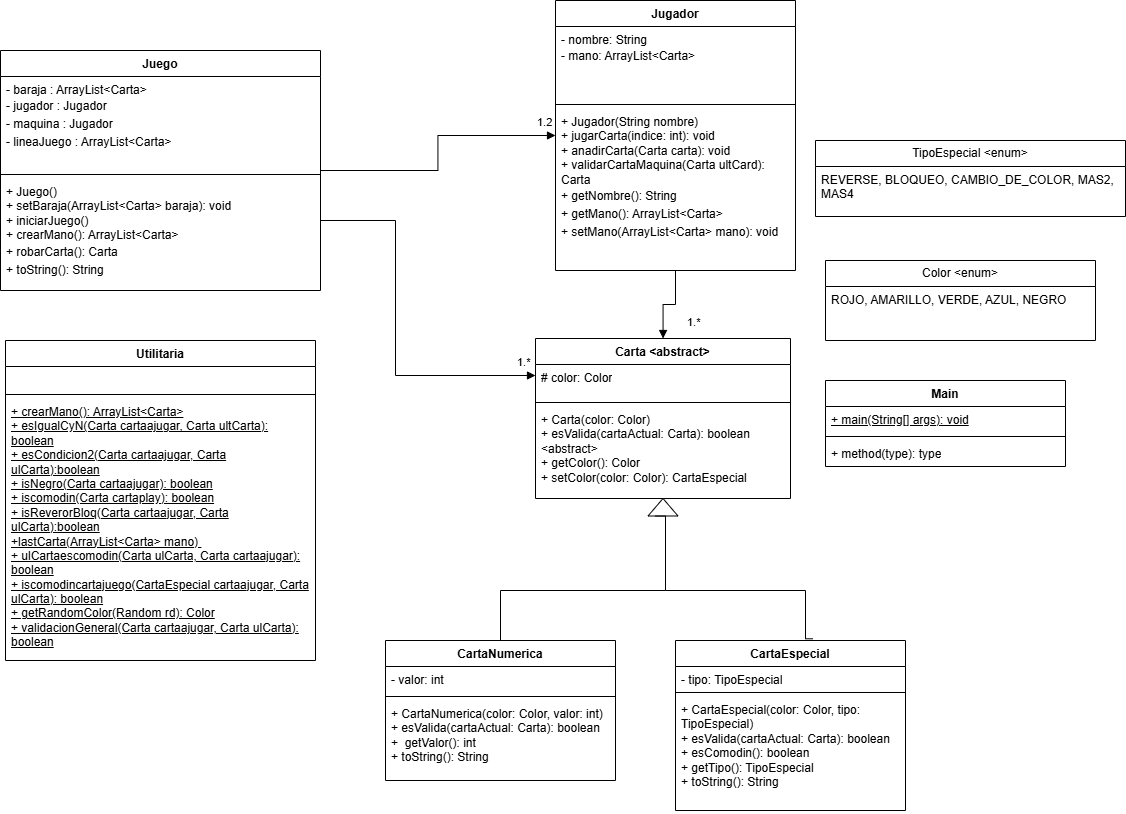

The diagram above was exported from draw.io. Its source (the exported page's mxGraphModel, read from the mxfile embedded in the PNG):
<mxGraphModel dx="1711" dy="607" grid="1" gridSize="10" guides="1" tooltips="1" connect="1" arrows="1" fold="1" page="1" pageScale="1" pageWidth="1169" pageHeight="1654" math="0" shadow="0">
  <root>
    <mxCell id="0" />
    <mxCell id="1" parent="0" />
    <mxCell id="DhW67qsOOtT_Pa2n_IE1-1" value="Juego" style="swimlane;fontStyle=1;align=center;verticalAlign=top;childLayout=stackLayout;horizontal=1;startSize=26;horizontalStack=0;resizeParent=1;resizeParentMax=0;resizeLast=0;collapsible=1;marginBottom=0;whiteSpace=wrap;html=1;" parent="1" vertex="1">
      <mxGeometry x="15" y="130" width="320" height="240" as="geometry" />
    </mxCell>
    <mxCell id="DhW67qsOOtT_Pa2n_IE1-2" value="- baraja : ArrayList&amp;lt;Carta&amp;gt;&lt;div style=&quot;line-height: 150%;&quot;&gt;- jugador : Jugador&lt;/div&gt;&lt;div style=&quot;line-height: 150%;&quot;&gt;- maquina : Jugador&lt;/div&gt;&lt;div style=&quot;line-height: 150%;&quot;&gt;- lineaJuego : ArrayList&amp;lt;Carta&amp;gt;&lt;/div&gt;" style="text;strokeColor=none;fillColor=none;align=left;verticalAlign=top;spacingLeft=4;spacingRight=4;overflow=hidden;rotatable=0;points=[[0,0.5],[1,0.5]];portConstraint=eastwest;whiteSpace=wrap;html=1;" parent="DhW67qsOOtT_Pa2n_IE1-1" vertex="1">
      <mxGeometry y="26" width="320" height="94" as="geometry" />
    </mxCell>
    <mxCell id="DhW67qsOOtT_Pa2n_IE1-3" value="" style="line;strokeWidth=1;fillColor=none;align=left;verticalAlign=middle;spacingTop=-1;spacingLeft=3;spacingRight=3;rotatable=0;labelPosition=right;points=[];portConstraint=eastwest;strokeColor=inherit;" parent="DhW67qsOOtT_Pa2n_IE1-1" vertex="1">
      <mxGeometry y="120" width="320" height="8" as="geometry" />
    </mxCell>
    <mxCell id="DhW67qsOOtT_Pa2n_IE1-4" value="&lt;div&gt;+ Juego()&lt;/div&gt;&lt;div&gt;+ setBaraja(ArrayList&amp;lt;Carta&amp;gt; baraja): void&lt;/div&gt;+ iniciarJuego()&lt;div&gt;+ crearMano(): ArrayList&amp;lt;Carta&amp;gt;&lt;/div&gt;&lt;div&gt;&lt;div style=&quot;line-height: 150%;&quot;&gt;+ robarCarta(): Carta&lt;br&gt;&lt;/div&gt;&lt;/div&gt;&lt;div style=&quot;line-height: 150%;&quot;&gt;+ toString(): String&lt;/div&gt;" style="text;strokeColor=none;fillColor=none;align=left;verticalAlign=top;spacingLeft=4;spacingRight=4;overflow=hidden;rotatable=0;points=[[0,0.5],[1,0.5]];portConstraint=eastwest;whiteSpace=wrap;html=1;perimeterSpacing=9;" parent="DhW67qsOOtT_Pa2n_IE1-1" vertex="1">
      <mxGeometry y="128" width="320" height="112" as="geometry" />
    </mxCell>
    <mxCell id="DhW67qsOOtT_Pa2n_IE1-5" value="Jugador" style="swimlane;fontStyle=1;align=center;verticalAlign=top;childLayout=stackLayout;horizontal=1;startSize=26;horizontalStack=0;resizeParent=1;resizeParentMax=0;resizeLast=0;collapsible=1;marginBottom=0;whiteSpace=wrap;html=1;" parent="1" vertex="1">
      <mxGeometry x="570" y="80" width="240" height="270" as="geometry" />
    </mxCell>
    <mxCell id="DhW67qsOOtT_Pa2n_IE1-6" value="- nombre: String&lt;div style=&quot;line-height: 150%;&quot;&gt;- mano: ArrayList&amp;lt;Carta&amp;gt;&lt;/div&gt;" style="text;strokeColor=none;fillColor=none;align=left;verticalAlign=top;spacingLeft=4;spacingRight=4;overflow=hidden;rotatable=0;points=[[0,0.5],[1,0.5]];portConstraint=eastwest;whiteSpace=wrap;html=1;" parent="DhW67qsOOtT_Pa2n_IE1-5" vertex="1">
      <mxGeometry y="26" width="240" height="74" as="geometry" />
    </mxCell>
    <mxCell id="DhW67qsOOtT_Pa2n_IE1-7" value="" style="line;strokeWidth=1;fillColor=none;align=left;verticalAlign=middle;spacingTop=-1;spacingLeft=3;spacingRight=3;rotatable=0;labelPosition=right;points=[];portConstraint=eastwest;strokeColor=inherit;" parent="DhW67qsOOtT_Pa2n_IE1-5" vertex="1">
      <mxGeometry y="100" width="240" height="8" as="geometry" />
    </mxCell>
    <mxCell id="DhW67qsOOtT_Pa2n_IE1-8" value="&lt;div&gt;+ Jugador(String nombre)&lt;/div&gt;&lt;div&gt;+&amp;nbsp;jugarCarta(indice: int): void&lt;br&gt;&lt;/div&gt;&lt;div&gt;+ anadirCarta(Carta carta): void&lt;/div&gt;&lt;div&gt;+ validarCartaMaquina(Carta ultCard): Carta&lt;/div&gt;&lt;div style=&quot;line-height: 150%;&quot;&gt;+ getNombre(): String&lt;/div&gt;&lt;div style=&quot;line-height: 150%;&quot;&gt;+ getMano(): ArrayList&amp;lt;Carta&amp;gt;&lt;/div&gt;&lt;div style=&quot;line-height: 150%;&quot;&gt;+ setMano(ArrayList&amp;lt;Carta&amp;gt; mano): void&lt;/div&gt;" style="text;strokeColor=none;fillColor=none;align=left;verticalAlign=top;spacingLeft=4;spacingRight=4;overflow=hidden;rotatable=0;points=[[0,0.5],[1,0.5]];portConstraint=eastwest;whiteSpace=wrap;html=1;" parent="DhW67qsOOtT_Pa2n_IE1-5" vertex="1">
      <mxGeometry y="108" width="240" height="162" as="geometry" />
    </mxCell>
    <mxCell id="lSSRWc-MeUr7g13hizYs-5" value="Carta &amp;lt;abstract&amp;gt;" style="swimlane;fontStyle=1;align=center;verticalAlign=top;childLayout=stackLayout;horizontal=1;startSize=26;horizontalStack=0;resizeParent=1;resizeParentMax=0;resizeLast=0;collapsible=1;marginBottom=0;whiteSpace=wrap;html=1;" parent="1" vertex="1">
      <mxGeometry x="550" y="418" width="255" height="160" as="geometry" />
    </mxCell>
    <mxCell id="lSSRWc-MeUr7g13hizYs-6" value="# color: Color&lt;div&gt;&lt;br&gt;&lt;/div&gt;" style="text;strokeColor=none;fillColor=none;align=left;verticalAlign=top;spacingLeft=4;spacingRight=4;overflow=hidden;rotatable=0;points=[[0,0.5],[1,0.5]];portConstraint=eastwest;whiteSpace=wrap;html=1;" parent="lSSRWc-MeUr7g13hizYs-5" vertex="1">
      <mxGeometry y="26" width="255" height="34" as="geometry" />
    </mxCell>
    <mxCell id="lSSRWc-MeUr7g13hizYs-7" value="" style="line;strokeWidth=1;fillColor=none;align=left;verticalAlign=middle;spacingTop=-1;spacingLeft=3;spacingRight=3;rotatable=0;labelPosition=right;points=[];portConstraint=eastwest;strokeColor=inherit;" parent="lSSRWc-MeUr7g13hizYs-5" vertex="1">
      <mxGeometry y="60" width="255" height="8" as="geometry" />
    </mxCell>
    <mxCell id="lSSRWc-MeUr7g13hizYs-8" value="&lt;div&gt;+ Carta(color: Color)&lt;/div&gt;&lt;div&gt;+ esValida(cartaActual: Carta): boolean &amp;lt;abstract&amp;gt;&lt;/div&gt;&lt;div&gt;+ getColor(): Color&lt;/div&gt;&lt;div&gt;+ setColor(color: Color): CartaEspecial&lt;/div&gt;" style="text;strokeColor=none;fillColor=none;align=left;verticalAlign=top;spacingLeft=4;spacingRight=4;overflow=hidden;rotatable=0;points=[[0,0.5],[1,0.5]];portConstraint=eastwest;whiteSpace=wrap;html=1;" parent="lSSRWc-MeUr7g13hizYs-5" vertex="1">
      <mxGeometry y="68" width="255" height="92" as="geometry" />
    </mxCell>
    <mxCell id="lSSRWc-MeUr7g13hizYs-11" value="" style="endArrow=block;endFill=1;html=1;edgeStyle=orthogonalEdgeStyle;align=left;verticalAlign=top;rounded=0;" parent="1" source="DhW67qsOOtT_Pa2n_IE1-1" target="DhW67qsOOtT_Pa2n_IE1-5" edge="1">
      <mxGeometry x="-1" relative="1" as="geometry">
        <mxPoint x="470" y="300" as="sourcePoint" />
        <mxPoint x="630" y="300" as="targetPoint" />
        <mxPoint as="offset" />
      </mxGeometry>
    </mxCell>
    <mxCell id="lSSRWc-MeUr7g13hizYs-12" value="1.2" style="edgeLabel;resizable=0;html=1;align=left;verticalAlign=bottom;" parent="lSSRWc-MeUr7g13hizYs-11" connectable="0" vertex="1">
      <mxGeometry x="-1" relative="1" as="geometry">
        <mxPoint x="215" y="-40" as="offset" />
      </mxGeometry>
    </mxCell>
    <mxCell id="lSSRWc-MeUr7g13hizYs-14" value="" style="endArrow=block;endFill=1;html=1;edgeStyle=orthogonalEdgeStyle;align=left;verticalAlign=top;rounded=0;" parent="1" source="DhW67qsOOtT_Pa2n_IE1-5" target="lSSRWc-MeUr7g13hizYs-5" edge="1">
      <mxGeometry x="-0.6364" y="20" relative="1" as="geometry">
        <mxPoint x="470" y="300" as="sourcePoint" />
        <mxPoint x="630" y="300" as="targetPoint" />
        <mxPoint as="offset" />
      </mxGeometry>
    </mxCell>
    <mxCell id="lSSRWc-MeUr7g13hizYs-15" value="1.*" style="edgeLabel;resizable=0;html=1;align=left;verticalAlign=bottom;" parent="lSSRWc-MeUr7g13hizYs-14" connectable="0" vertex="1">
      <mxGeometry x="-1" relative="1" as="geometry">
        <mxPoint x="10" y="60" as="offset" />
      </mxGeometry>
    </mxCell>
    <mxCell id="lSSRWc-MeUr7g13hizYs-18" value="Color &amp;lt;enum&amp;gt;" style="swimlane;fontStyle=0;childLayout=stackLayout;horizontal=1;startSize=26;fillColor=none;horizontalStack=0;resizeParent=1;resizeParentMax=0;resizeLast=0;collapsible=1;marginBottom=0;whiteSpace=wrap;html=1;" parent="1" vertex="1">
      <mxGeometry x="840" y="340" width="270" height="80" as="geometry" />
    </mxCell>
    <mxCell id="lSSRWc-MeUr7g13hizYs-19" value="ROJO, AMARILLO, VERDE, AZUL, NEGRO" style="text;strokeColor=none;fillColor=none;align=left;verticalAlign=top;spacingLeft=4;spacingRight=4;overflow=hidden;rotatable=0;points=[[0,0.5],[1,0.5]];portConstraint=eastwest;whiteSpace=wrap;html=1;" parent="lSSRWc-MeUr7g13hizYs-18" vertex="1">
      <mxGeometry y="26" width="270" height="54" as="geometry" />
    </mxCell>
    <mxCell id="lSSRWc-MeUr7g13hizYs-26" value="TipoEspecial &amp;lt;enum&amp;gt;" style="swimlane;fontStyle=0;childLayout=stackLayout;horizontal=1;startSize=26;fillColor=none;horizontalStack=0;resizeParent=1;resizeParentMax=0;resizeLast=0;collapsible=1;marginBottom=0;whiteSpace=wrap;html=1;" parent="1" vertex="1">
      <mxGeometry x="830" y="220" width="310" height="76" as="geometry" />
    </mxCell>
    <mxCell id="lSSRWc-MeUr7g13hizYs-27" value="REVERSE, BLOQUEO, CAMBIO_DE_COLOR, MAS2, MAS4" style="text;strokeColor=none;fillColor=none;align=left;verticalAlign=top;spacingLeft=4;spacingRight=4;overflow=hidden;rotatable=0;points=[[0,0.5],[1,0.5]];portConstraint=eastwest;whiteSpace=wrap;html=1;" parent="lSSRWc-MeUr7g13hizYs-26" vertex="1">
      <mxGeometry y="26" width="310" height="50" as="geometry" />
    </mxCell>
    <mxCell id="4cXe8u6IpF75cB3JL_M1-1" value="CartaNumerica" style="swimlane;fontStyle=1;align=center;verticalAlign=top;childLayout=stackLayout;horizontal=1;startSize=26;horizontalStack=0;resizeParent=1;resizeParentMax=0;resizeLast=0;collapsible=1;marginBottom=0;whiteSpace=wrap;html=1;" parent="1" vertex="1">
      <mxGeometry x="400" y="720" width="230" height="140" as="geometry" />
    </mxCell>
    <mxCell id="4cXe8u6IpF75cB3JL_M1-2" value="- valor: int&lt;div&gt;&lt;br&gt;&lt;/div&gt;" style="text;strokeColor=none;fillColor=none;align=left;verticalAlign=top;spacingLeft=4;spacingRight=4;overflow=hidden;rotatable=0;points=[[0,0.5],[1,0.5]];portConstraint=eastwest;whiteSpace=wrap;html=1;" parent="4cXe8u6IpF75cB3JL_M1-1" vertex="1">
      <mxGeometry y="26" width="230" height="26" as="geometry" />
    </mxCell>
    <mxCell id="4cXe8u6IpF75cB3JL_M1-3" value="" style="line;strokeWidth=1;fillColor=none;align=left;verticalAlign=middle;spacingTop=-1;spacingLeft=3;spacingRight=3;rotatable=0;labelPosition=right;points=[];portConstraint=eastwest;strokeColor=inherit;" parent="4cXe8u6IpF75cB3JL_M1-1" vertex="1">
      <mxGeometry y="52" width="230" height="8" as="geometry" />
    </mxCell>
    <mxCell id="4cXe8u6IpF75cB3JL_M1-4" value="+ CartaNumerica(color: Color, valor: int)&lt;div&gt;+ esValida(cartaActual: Carta): boolean&lt;/div&gt;&lt;div&gt;+&amp;nbsp; getValor(): int&lt;/div&gt;&lt;div&gt;+ toString(): String&lt;br&gt;&lt;/div&gt;" style="text;strokeColor=none;fillColor=none;align=left;verticalAlign=top;spacingLeft=4;spacingRight=4;overflow=hidden;rotatable=0;points=[[0,0.5],[1,0.5]];portConstraint=eastwest;whiteSpace=wrap;html=1;" parent="4cXe8u6IpF75cB3JL_M1-1" vertex="1">
      <mxGeometry y="60" width="230" height="80" as="geometry" />
    </mxCell>
    <mxCell id="aBOd3f67XS0Aq-dUY7N6-1" value="CartaEspecial" style="swimlane;fontStyle=1;align=center;verticalAlign=top;childLayout=stackLayout;horizontal=1;startSize=26;horizontalStack=0;resizeParent=1;resizeParentMax=0;resizeLast=0;collapsible=1;marginBottom=0;whiteSpace=wrap;html=1;" parent="1" vertex="1">
      <mxGeometry x="690" y="720" width="230" height="170" as="geometry" />
    </mxCell>
    <mxCell id="aBOd3f67XS0Aq-dUY7N6-2" value="- tipo: TipoEspecial" style="text;strokeColor=none;fillColor=none;align=left;verticalAlign=top;spacingLeft=4;spacingRight=4;overflow=hidden;rotatable=0;points=[[0,0.5],[1,0.5]];portConstraint=eastwest;whiteSpace=wrap;html=1;" parent="aBOd3f67XS0Aq-dUY7N6-1" vertex="1">
      <mxGeometry y="26" width="230" height="22" as="geometry" />
    </mxCell>
    <mxCell id="aBOd3f67XS0Aq-dUY7N6-3" value="" style="line;strokeWidth=1;fillColor=none;align=left;verticalAlign=middle;spacingTop=-1;spacingLeft=3;spacingRight=3;rotatable=0;labelPosition=right;points=[];portConstraint=eastwest;strokeColor=inherit;" parent="aBOd3f67XS0Aq-dUY7N6-1" vertex="1">
      <mxGeometry y="48" width="230" height="8" as="geometry" />
    </mxCell>
    <mxCell id="aBOd3f67XS0Aq-dUY7N6-4" value="&lt;font&gt;+ CartaEspecial(color: Color, tipo: TipoEspecial)&lt;/font&gt;&lt;div&gt;+&amp;nbsp;&lt;span style=&quot;background-color: initial;&quot;&gt;esValida(cartaActual: Carta): boolean&lt;/span&gt;&lt;/div&gt;&lt;div&gt;&lt;span style=&quot;background-color: initial;&quot;&gt;+ esComodin(): boolean&lt;/span&gt;&lt;/div&gt;&lt;div&gt;&lt;span style=&quot;background-color: initial;&quot;&gt;+ getTipo(): TipoEspecial&lt;/span&gt;&lt;/div&gt;&lt;div&gt;&lt;span style=&quot;background-color: initial;&quot;&gt;+ toString(): String&lt;/span&gt;&lt;/div&gt;" style="text;strokeColor=none;fillColor=none;align=left;verticalAlign=top;spacingLeft=4;spacingRight=4;overflow=hidden;rotatable=0;points=[[0,0.5],[1,0.5]];portConstraint=eastwest;whiteSpace=wrap;html=1;" parent="aBOd3f67XS0Aq-dUY7N6-1" vertex="1">
      <mxGeometry y="56" width="230" height="114" as="geometry" />
    </mxCell>
    <mxCell id="aBOd3f67XS0Aq-dUY7N6-7" value="" style="triangle;html=1;direction=north;rotation=0;" parent="1" vertex="1">
      <mxGeometry x="662.5" y="578" width="30" height="17.5" as="geometry" />
    </mxCell>
    <mxCell id="aBOd3f67XS0Aq-dUY7N6-8" value="" style="endArrow=none;html=1;edgeStyle=orthogonalEdgeStyle;rounded=0;entryX=0.597;entryY=-0.01;entryDx=0;entryDy=0;entryPerimeter=0;" parent="1" target="aBOd3f67XS0Aq-dUY7N6-1" edge="1">
      <mxGeometry relative="1" as="geometry">
        <mxPoint x="680" y="660" as="sourcePoint" />
        <mxPoint x="818.5699999999999" y="726.94" as="targetPoint" />
        <Array as="points">
          <mxPoint x="680" y="670" />
          <mxPoint x="820" y="670" />
          <mxPoint x="820" y="718" />
        </Array>
      </mxGeometry>
    </mxCell>
    <mxCell id="aBOd3f67XS0Aq-dUY7N6-13" value="" style="endArrow=none;html=1;edgeStyle=orthogonalEdgeStyle;rounded=0;entryX=0.5;entryY=0;entryDx=0;entryDy=0;exitX=0;exitY=0.25;exitDx=0;exitDy=0;" parent="1" target="4cXe8u6IpF75cB3JL_M1-1" edge="1" source="aBOd3f67XS0Aq-dUY7N6-7">
      <mxGeometry relative="1" as="geometry">
        <mxPoint x="680" y="650" as="sourcePoint" />
        <mxPoint x="515" y="730" as="targetPoint" />
        <Array as="points">
          <mxPoint x="680" y="596" />
          <mxPoint x="680" y="670" />
          <mxPoint x="515" y="670" />
        </Array>
      </mxGeometry>
    </mxCell>
    <mxCell id="J9FYhyBgwf-JqSe5qd23-2" value="" style="endArrow=block;endFill=1;html=1;edgeStyle=orthogonalEdgeStyle;align=left;verticalAlign=top;rounded=0;" parent="1" source="DhW67qsOOtT_Pa2n_IE1-1" target="lSSRWc-MeUr7g13hizYs-5" edge="1">
      <mxGeometry x="-1" relative="1" as="geometry">
        <mxPoint x="390" y="390" as="sourcePoint" />
        <mxPoint x="550" y="390" as="targetPoint" />
        <Array as="points">
          <mxPoint x="410" y="300" />
          <mxPoint x="410" y="455" />
        </Array>
        <mxPoint as="offset" />
      </mxGeometry>
    </mxCell>
    <mxCell id="J9FYhyBgwf-JqSe5qd23-3" value="1.*" style="edgeLabel;resizable=0;html=1;align=left;verticalAlign=bottom;" parent="J9FYhyBgwf-JqSe5qd23-2" connectable="0" vertex="1">
      <mxGeometry x="-1" relative="1" as="geometry">
        <mxPoint x="195" y="150" as="offset" />
      </mxGeometry>
    </mxCell>
    <mxCell id="o4_gX7g0T2Kn3TfVOswa-1" value="Utilitaria" style="swimlane;fontStyle=1;align=center;verticalAlign=top;childLayout=stackLayout;horizontal=1;startSize=26;horizontalStack=0;resizeParent=1;resizeParentMax=0;resizeLast=0;collapsible=1;marginBottom=0;whiteSpace=wrap;html=1;" parent="1" vertex="1">
      <mxGeometry x="20" y="420" width="310" height="320" as="geometry" />
    </mxCell>
    <mxCell id="o4_gX7g0T2Kn3TfVOswa-2" value="&lt;div&gt;&lt;br&gt;&lt;/div&gt;" style="text;strokeColor=none;fillColor=none;align=left;verticalAlign=top;spacingLeft=4;spacingRight=4;overflow=hidden;rotatable=0;points=[[0,0.5],[1,0.5]];portConstraint=eastwest;whiteSpace=wrap;html=1;" parent="o4_gX7g0T2Kn3TfVOswa-1" vertex="1">
      <mxGeometry y="26" width="310" height="24" as="geometry" />
    </mxCell>
    <mxCell id="o4_gX7g0T2Kn3TfVOswa-3" value="" style="line;strokeWidth=1;fillColor=none;align=left;verticalAlign=middle;spacingTop=-1;spacingLeft=3;spacingRight=3;rotatable=0;labelPosition=right;points=[];portConstraint=eastwest;strokeColor=inherit;" parent="o4_gX7g0T2Kn3TfVOswa-1" vertex="1">
      <mxGeometry y="50" width="310" height="8" as="geometry" />
    </mxCell>
    <mxCell id="o4_gX7g0T2Kn3TfVOswa-4" value="&lt;div&gt;&lt;u&gt;+ crearMano(): ArrayList&amp;lt;Carta&amp;gt;&lt;br&gt;&lt;/u&gt;&lt;/div&gt;&lt;div&gt;&lt;u&gt;+ esIgualCyN(Carta cartaajugar, Carta ultCarta): boolean&lt;/u&gt;&lt;/div&gt;&lt;div&gt;&lt;u&gt;+ esCondicion2(Carta cartaajugar, Carta ulCarta):boolean&lt;/u&gt;&lt;/div&gt;&lt;div&gt;&lt;u&gt;+ isNegro(Carta cartaajugar): boolean&lt;/u&gt;&lt;/div&gt;&lt;div&gt;&lt;u&gt;+ iscomodin(Carta cartaplay): boolean&lt;/u&gt;&lt;/div&gt;&lt;div&gt;&lt;u&gt;+ isReverorBloq(Carta cartaajugar, Carta ulCarta):boolean&lt;/u&gt;&lt;/div&gt;&lt;div&gt;&lt;u&gt;+lastCarta(ArrayList&amp;lt;Carta&amp;gt; mano)&amp;nbsp;&lt;/u&gt;&lt;/div&gt;&lt;div&gt;&lt;u&gt;+ ulCartaescomodin(Carta ulCarta, Carta cartaajugar): boolean&lt;/u&gt;&lt;/div&gt;&lt;div&gt;&lt;u&gt;+ iscomodincartajuego(CartaEspecial cartaajugar, Carta ulCarta): boolean&lt;/u&gt;&lt;/div&gt;&lt;div&gt;&lt;u&gt;+ getRandomColor(Random rd): Color&lt;/u&gt;&lt;/div&gt;&lt;div&gt;&lt;u&gt;+ validacionGeneral(Carta cartaajugar, Carta ulCarta): boolean&lt;/u&gt;&lt;/div&gt;&lt;div&gt;&lt;br&gt;&lt;/div&gt;" style="text;strokeColor=none;fillColor=none;align=left;verticalAlign=top;spacingLeft=4;spacingRight=4;overflow=hidden;rotatable=0;points=[[0,0.5],[1,0.5]];portConstraint=eastwest;whiteSpace=wrap;html=1;" parent="o4_gX7g0T2Kn3TfVOswa-1" vertex="1">
      <mxGeometry y="58" width="310" height="262" as="geometry" />
    </mxCell>
    <mxCell id="e4R4lFZWL2-9SGRsvhDV-2" value="Main" style="swimlane;fontStyle=1;align=center;verticalAlign=top;childLayout=stackLayout;horizontal=1;startSize=26;horizontalStack=0;resizeParent=1;resizeParentMax=0;resizeLast=0;collapsible=1;marginBottom=0;whiteSpace=wrap;html=1;" vertex="1" parent="1">
      <mxGeometry x="840" y="460" width="240" height="86" as="geometry" />
    </mxCell>
    <mxCell id="e4R4lFZWL2-9SGRsvhDV-3" value="&lt;u&gt;+ main(String[] args): void&lt;/u&gt;" style="text;strokeColor=none;fillColor=none;align=left;verticalAlign=top;spacingLeft=4;spacingRight=4;overflow=hidden;rotatable=0;points=[[0,0.5],[1,0.5]];portConstraint=eastwest;whiteSpace=wrap;html=1;" vertex="1" parent="e4R4lFZWL2-9SGRsvhDV-2">
      <mxGeometry y="26" width="240" height="26" as="geometry" />
    </mxCell>
    <mxCell id="e4R4lFZWL2-9SGRsvhDV-4" value="" style="line;strokeWidth=1;fillColor=none;align=left;verticalAlign=middle;spacingTop=-1;spacingLeft=3;spacingRight=3;rotatable=0;labelPosition=right;points=[];portConstraint=eastwest;strokeColor=inherit;" vertex="1" parent="e4R4lFZWL2-9SGRsvhDV-2">
      <mxGeometry y="52" width="240" height="8" as="geometry" />
    </mxCell>
    <mxCell id="e4R4lFZWL2-9SGRsvhDV-5" value="+ method(type): type" style="text;strokeColor=none;fillColor=none;align=left;verticalAlign=top;spacingLeft=4;spacingRight=4;overflow=hidden;rotatable=0;points=[[0,0.5],[1,0.5]];portConstraint=eastwest;whiteSpace=wrap;html=1;" vertex="1" parent="e4R4lFZWL2-9SGRsvhDV-2">
      <mxGeometry y="60" width="240" height="26" as="geometry" />
    </mxCell>
  </root>
</mxGraphModel>